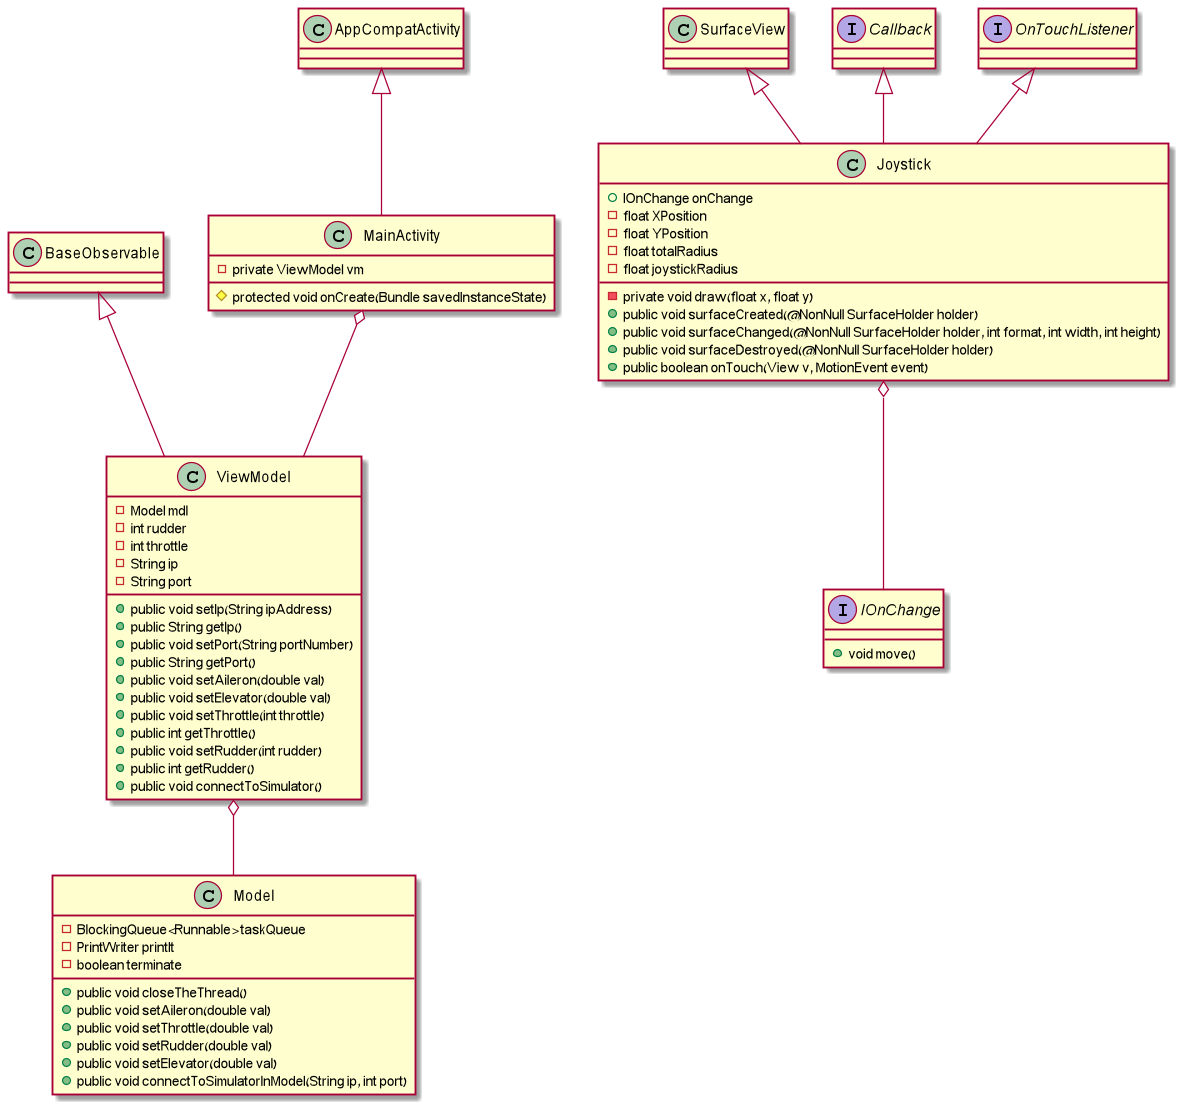

The diagram above was rendered by PlantUML. Its source (embedded in the PNG):
@startuml

MainActivity o-- ViewModel
ViewModel o-- Model
AppCompatActivity <|-- MainActivity
BaseObservable <|-- ViewModel
SurfaceView <|-- Joystick
Callback <|-- Joystick
OnTouchListener <|-- Joystick
Joystick o-- IOnChange

class MainActivity {
    - private ViewModel vm
    # protected void onCreate(Bundle savedInstanceState)
}

class Joystick {
    + IOnChange onChange
    - float XPosition
    - float YPosition
    - float totalRadius
    - float joystickRadius
    - private void draw(float x, float y)
    + public void surfaceCreated(@NonNull SurfaceHolder holder)
    + public void surfaceChanged(@NonNull SurfaceHolder holder, int format, int width, int height)
    + public void surfaceDestroyed(@NonNull SurfaceHolder holder)
    + public boolean onTouch(View v, MotionEvent event)
}

class ViewModel {
    - Model mdl
    - int rudder
    - int throttle
    - String ip
    - String port
    + public void setIp(String ipAddress)
    + public String getIp()
    + public void setPort(String portNumber)
    + public String getPort()
    + public void setAileron(double val)
    + public void setElevator(double val)
    + public void setThrottle(int throttle)
    + public int getThrottle()
    + public void setRudder(int rudder)
    + public int getRudder()
    + public void connectToSimulator()
}

class Model {
    - BlockingQueue<Runnable> taskQueue
    - PrintWriter printIt
    - boolean terminate
    + public void closeTheThread()
    + public void setAileron(double val)
    + public void setThrottle(double val)
    + public void setRudder(double val)
    + public void setElevator(double val)
    + public void connectToSimulatorInModel(String ip, int port)
}

interface IOnChange {
    + void move()
}

interface OnTouchListener {
}

interface Callback {
}

@enduml